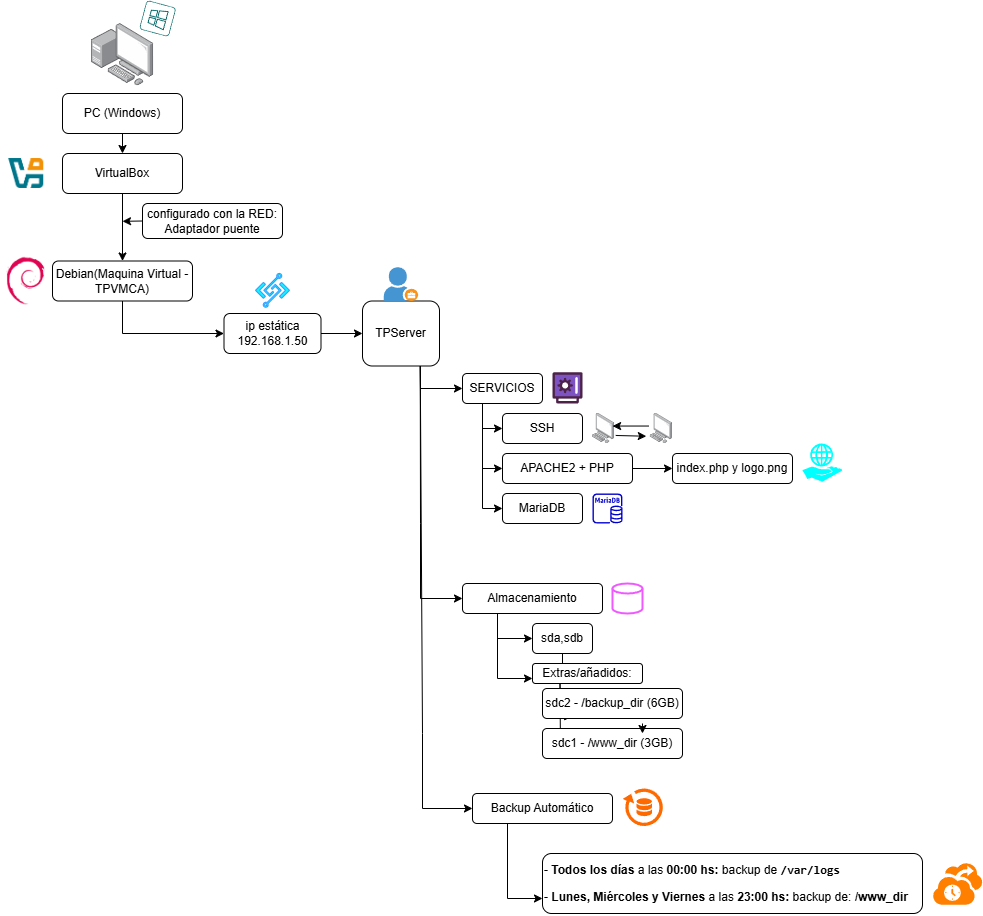

The diagram above was exported from draw.io. Its source (the exported page's mxGraphModel, read from the mxfile embedded in the PNG):
<mxGraphModel dx="2050" dy="2003" grid="1" gridSize="10" guides="1" tooltips="0" connect="1" arrows="1" fold="1" page="1" pageScale="1" pageWidth="827" pageHeight="1169" math="0" shadow="0">
  <root>
    <mxCell id="0" />
    <mxCell id="1" parent="0" />
    <mxCell id="qXsBchrg4AIQI-_iastE-4" style="edgeStyle=orthogonalEdgeStyle;rounded=0;orthogonalLoop=1;jettySize=auto;html=1;exitX=0.5;exitY=1;exitDx=0;exitDy=0;entryX=0.5;entryY=0;entryDx=0;entryDy=0;" parent="1" source="qXsBchrg4AIQI-_iastE-2" target="qXsBchrg4AIQI-_iastE-3" edge="1">
      <mxGeometry relative="1" as="geometry" />
    </mxCell>
    <mxCell id="qXsBchrg4AIQI-_iastE-2" value="PC (Windows)" style="rounded=1;whiteSpace=wrap;html=1;" parent="1" vertex="1">
      <mxGeometry x="120" y="40" width="120" height="40" as="geometry" />
    </mxCell>
    <mxCell id="qXsBchrg4AIQI-_iastE-6" value="" style="edgeStyle=orthogonalEdgeStyle;rounded=0;orthogonalLoop=1;jettySize=auto;html=1;" parent="1" source="qXsBchrg4AIQI-_iastE-3" target="qXsBchrg4AIQI-_iastE-5" edge="1">
      <mxGeometry relative="1" as="geometry" />
    </mxCell>
    <mxCell id="qXsBchrg4AIQI-_iastE-3" value="VirtualBox" style="rounded=1;whiteSpace=wrap;html=1;" parent="1" vertex="1">
      <mxGeometry x="120" y="100" width="120" height="40" as="geometry" />
    </mxCell>
    <mxCell id="qXsBchrg4AIQI-_iastE-13" style="edgeStyle=orthogonalEdgeStyle;rounded=0;orthogonalLoop=1;jettySize=auto;html=1;exitX=0.5;exitY=1;exitDx=0;exitDy=0;entryX=0;entryY=0.5;entryDx=0;entryDy=0;" parent="1" source="qXsBchrg4AIQI-_iastE-5" target="qXsBchrg4AIQI-_iastE-11" edge="1">
      <mxGeometry relative="1" as="geometry">
        <mxPoint x="280" y="320" as="targetPoint" />
      </mxGeometry>
    </mxCell>
    <mxCell id="qXsBchrg4AIQI-_iastE-5" value="Debian(Maquina Virtual - TPVMCA)" style="whiteSpace=wrap;html=1;rounded=1;" parent="1" vertex="1">
      <mxGeometry x="110" y="207.5" width="140" height="40" as="geometry" />
    </mxCell>
    <mxCell id="qXsBchrg4AIQI-_iastE-55" style="edgeStyle=none;rounded=0;orthogonalLoop=1;jettySize=auto;html=1;exitX=0;exitY=0.5;exitDx=0;exitDy=0;" parent="1" source="qXsBchrg4AIQI-_iastE-7" edge="1">
      <mxGeometry relative="1" as="geometry">
        <mxPoint x="180" y="167.82352941176475" as="targetPoint" />
      </mxGeometry>
    </mxCell>
    <mxCell id="qXsBchrg4AIQI-_iastE-7" value="configurado con la RED: Adaptador puente" style="rounded=1;whiteSpace=wrap;html=1;" parent="1" vertex="1">
      <mxGeometry x="200" y="150" width="140" height="35" as="geometry" />
    </mxCell>
    <mxCell id="qXsBchrg4AIQI-_iastE-14" style="edgeStyle=orthogonalEdgeStyle;rounded=0;orthogonalLoop=1;jettySize=auto;html=1;exitX=1;exitY=0.5;exitDx=0;exitDy=0;entryX=0;entryY=0.5;entryDx=0;entryDy=0;" parent="1" source="qXsBchrg4AIQI-_iastE-11" target="qXsBchrg4AIQI-_iastE-15" edge="1">
      <mxGeometry relative="1" as="geometry">
        <mxPoint x="410" y="279.5882352941177" as="targetPoint" />
      </mxGeometry>
    </mxCell>
    <mxCell id="qXsBchrg4AIQI-_iastE-11" value="ip estática&lt;div&gt;192.168.1.50&lt;/div&gt;" style="rounded=1;whiteSpace=wrap;html=1;" parent="1" vertex="1">
      <mxGeometry x="281.5" y="260" width="97" height="40" as="geometry" />
    </mxCell>
    <mxCell id="qXsBchrg4AIQI-_iastE-42" style="edgeStyle=none;rounded=0;orthogonalLoop=1;jettySize=auto;html=1;exitX=0.75;exitY=1;exitDx=0;exitDy=0;entryX=0;entryY=0.5;entryDx=0;entryDy=0;" parent="1" source="qXsBchrg4AIQI-_iastE-15" target="qXsBchrg4AIQI-_iastE-17" edge="1">
      <mxGeometry relative="1" as="geometry">
        <Array as="points">
          <mxPoint x="478" y="335" />
        </Array>
      </mxGeometry>
    </mxCell>
    <mxCell id="qXsBchrg4AIQI-_iastE-43" style="edgeStyle=none;rounded=0;orthogonalLoop=1;jettySize=auto;html=1;exitX=0.75;exitY=1;exitDx=0;exitDy=0;entryX=0;entryY=0.5;entryDx=0;entryDy=0;" parent="1" source="qXsBchrg4AIQI-_iastE-15" target="qXsBchrg4AIQI-_iastE-18" edge="1">
      <mxGeometry relative="1" as="geometry">
        <Array as="points">
          <mxPoint x="480" y="680" />
          <mxPoint x="480" y="755" />
        </Array>
      </mxGeometry>
    </mxCell>
    <mxCell id="qXsBchrg4AIQI-_iastE-44" style="edgeStyle=none;rounded=0;orthogonalLoop=1;jettySize=auto;html=1;exitX=0.75;exitY=1;exitDx=0;exitDy=0;entryX=0;entryY=0.5;entryDx=0;entryDy=0;" parent="1" source="qXsBchrg4AIQI-_iastE-15" target="qXsBchrg4AIQI-_iastE-21" edge="1">
      <mxGeometry relative="1" as="geometry">
        <Array as="points">
          <mxPoint x="478" y="470" />
          <mxPoint x="478" y="545" />
        </Array>
      </mxGeometry>
    </mxCell>
    <mxCell id="qXsBchrg4AIQI-_iastE-15" value="TPServer" style="rounded=1;whiteSpace=wrap;html=1;" parent="1" vertex="1">
      <mxGeometry x="420" y="247.5" width="77" height="65" as="geometry" />
    </mxCell>
    <mxCell id="qXsBchrg4AIQI-_iastE-48" style="edgeStyle=none;rounded=0;orthogonalLoop=1;jettySize=auto;html=1;exitX=0.25;exitY=1;exitDx=0;exitDy=0;entryX=0;entryY=0.5;entryDx=0;entryDy=0;" parent="1" source="qXsBchrg4AIQI-_iastE-17" target="qXsBchrg4AIQI-_iastE-45" edge="1">
      <mxGeometry relative="1" as="geometry">
        <Array as="points">
          <mxPoint x="540" y="375" />
        </Array>
      </mxGeometry>
    </mxCell>
    <mxCell id="qXsBchrg4AIQI-_iastE-49" style="edgeStyle=none;rounded=0;orthogonalLoop=1;jettySize=auto;html=1;exitX=0.25;exitY=1;exitDx=0;exitDy=0;entryX=0;entryY=0.5;entryDx=0;entryDy=0;" parent="1" source="qXsBchrg4AIQI-_iastE-17" target="qXsBchrg4AIQI-_iastE-46" edge="1">
      <mxGeometry relative="1" as="geometry">
        <Array as="points">
          <mxPoint x="540" y="415" />
        </Array>
      </mxGeometry>
    </mxCell>
    <mxCell id="qXsBchrg4AIQI-_iastE-50" style="edgeStyle=none;rounded=0;orthogonalLoop=1;jettySize=auto;html=1;exitX=0.25;exitY=1;exitDx=0;exitDy=0;entryX=0;entryY=0.5;entryDx=0;entryDy=0;" parent="1" source="qXsBchrg4AIQI-_iastE-17" target="qXsBchrg4AIQI-_iastE-47" edge="1">
      <mxGeometry relative="1" as="geometry">
        <Array as="points">
          <mxPoint x="540" y="455" />
        </Array>
      </mxGeometry>
    </mxCell>
    <mxCell id="qXsBchrg4AIQI-_iastE-17" value="SERVICIOS" style="rounded=1;whiteSpace=wrap;html=1;" parent="1" vertex="1">
      <mxGeometry x="520" y="320" width="80" height="30" as="geometry" />
    </mxCell>
    <mxCell id="EUCbcmyhpNk-4BuMqnv8-25" style="edgeStyle=orthogonalEdgeStyle;rounded=0;orthogonalLoop=1;jettySize=auto;html=1;exitX=0.25;exitY=1;exitDx=0;exitDy=0;entryX=0;entryY=0.75;entryDx=0;entryDy=0;" edge="1" parent="1" source="qXsBchrg4AIQI-_iastE-18" target="EUCbcmyhpNk-4BuMqnv8-23">
      <mxGeometry relative="1" as="geometry" />
    </mxCell>
    <mxCell id="qXsBchrg4AIQI-_iastE-18" value="Backup Automático" style="rounded=1;whiteSpace=wrap;html=1;" parent="1" vertex="1">
      <mxGeometry x="530" y="740" width="140" height="30" as="geometry" />
    </mxCell>
    <mxCell id="qXsBchrg4AIQI-_iastE-38" style="edgeStyle=none;rounded=0;orthogonalLoop=1;jettySize=auto;html=1;exitX=0.25;exitY=1;exitDx=0;exitDy=0;entryX=0;entryY=0.5;entryDx=0;entryDy=0;" parent="1" source="qXsBchrg4AIQI-_iastE-21" target="qXsBchrg4AIQI-_iastE-22" edge="1">
      <mxGeometry relative="1" as="geometry">
        <Array as="points">
          <mxPoint x="555" y="585" />
        </Array>
      </mxGeometry>
    </mxCell>
    <mxCell id="qXsBchrg4AIQI-_iastE-39" style="edgeStyle=none;rounded=0;orthogonalLoop=1;jettySize=auto;html=1;exitX=0.25;exitY=1;exitDx=0;exitDy=0;entryX=0;entryY=0.75;entryDx=0;entryDy=0;" parent="1" source="qXsBchrg4AIQI-_iastE-21" target="qXsBchrg4AIQI-_iastE-23" edge="1">
      <mxGeometry relative="1" as="geometry">
        <Array as="points">
          <mxPoint x="555" y="625" />
        </Array>
      </mxGeometry>
    </mxCell>
    <mxCell id="qXsBchrg4AIQI-_iastE-21" value="Almacenamiento" style="rounded=1;whiteSpace=wrap;html=1;" parent="1" vertex="1">
      <mxGeometry x="520" y="530" width="140" height="30" as="geometry" />
    </mxCell>
    <mxCell id="qXsBchrg4AIQI-_iastE-29" value="" style="edgeStyle=orthogonalEdgeStyle;rounded=0;orthogonalLoop=1;jettySize=auto;html=1;" parent="1" source="qXsBchrg4AIQI-_iastE-22" target="qXsBchrg4AIQI-_iastE-23" edge="1">
      <mxGeometry relative="1" as="geometry" />
    </mxCell>
    <mxCell id="qXsBchrg4AIQI-_iastE-22" value="sda,sdb" style="rounded=1;whiteSpace=wrap;html=1;" parent="1" vertex="1">
      <mxGeometry x="590" y="570" width="60" height="30" as="geometry" />
    </mxCell>
    <mxCell id="qXsBchrg4AIQI-_iastE-40" style="edgeStyle=none;rounded=0;orthogonalLoop=1;jettySize=auto;html=1;exitX=0.25;exitY=1;exitDx=0;exitDy=0;entryX=0;entryY=0.75;entryDx=0;entryDy=0;" parent="1" source="qXsBchrg4AIQI-_iastE-23" edge="1">
      <mxGeometry relative="1" as="geometry">
        <mxPoint x="630" y="662.5" as="targetPoint" />
        <Array as="points">
          <mxPoint x="618" y="663" />
        </Array>
      </mxGeometry>
    </mxCell>
    <mxCell id="qXsBchrg4AIQI-_iastE-41" style="edgeStyle=none;rounded=0;orthogonalLoop=1;jettySize=auto;html=1;exitX=0.25;exitY=1;exitDx=0;exitDy=0;entryX=0;entryY=0.75;entryDx=0;entryDy=0;" parent="1" source="qXsBchrg4AIQI-_iastE-23" edge="1">
      <mxGeometry relative="1" as="geometry">
        <mxPoint x="630" y="702.5" as="targetPoint" />
        <Array as="points">
          <mxPoint x="618" y="700" />
        </Array>
      </mxGeometry>
    </mxCell>
    <mxCell id="qXsBchrg4AIQI-_iastE-23" value="Extras/añadidos:" style="rounded=1;whiteSpace=wrap;html=1;" parent="1" vertex="1">
      <mxGeometry x="590" y="610" width="110" height="20" as="geometry" />
    </mxCell>
    <mxCell id="qXsBchrg4AIQI-_iastE-24" value="&lt;div&gt;sdc1 - /www_dir (3GB)&lt;/div&gt;" style="rounded=1;whiteSpace=wrap;html=1;" parent="1" vertex="1">
      <mxGeometry x="600" y="675" width="140" height="30" as="geometry" />
    </mxCell>
    <mxCell id="qXsBchrg4AIQI-_iastE-36" value="" style="edgeStyle=orthogonalEdgeStyle;rounded=0;orthogonalLoop=1;jettySize=auto;html=1;" parent="1" edge="1">
      <mxGeometry relative="1" as="geometry">
        <mxPoint x="700" y="670" as="sourcePoint" />
        <mxPoint x="700" y="680" as="targetPoint" />
      </mxGeometry>
    </mxCell>
    <mxCell id="qXsBchrg4AIQI-_iastE-26" value="sdc2 - /backup_dir (6GB)" style="rounded=1;whiteSpace=wrap;html=1;" parent="1" vertex="1">
      <mxGeometry x="600" y="635" width="140" height="30" as="geometry" />
    </mxCell>
    <mxCell id="qXsBchrg4AIQI-_iastE-45" value="SSH" style="rounded=1;whiteSpace=wrap;html=1;" parent="1" vertex="1">
      <mxGeometry x="560" y="360" width="80" height="30" as="geometry" />
    </mxCell>
    <mxCell id="qXsBchrg4AIQI-_iastE-52" style="edgeStyle=none;rounded=0;orthogonalLoop=1;jettySize=auto;html=1;exitX=1;exitY=0.5;exitDx=0;exitDy=0;entryX=0;entryY=0.5;entryDx=0;entryDy=0;" parent="1" source="qXsBchrg4AIQI-_iastE-46" target="qXsBchrg4AIQI-_iastE-51" edge="1">
      <mxGeometry relative="1" as="geometry" />
    </mxCell>
    <mxCell id="qXsBchrg4AIQI-_iastE-46" value="APACHE2 + PHP" style="rounded=1;whiteSpace=wrap;html=1;" parent="1" vertex="1">
      <mxGeometry x="560" y="400" width="130" height="30" as="geometry" />
    </mxCell>
    <mxCell id="qXsBchrg4AIQI-_iastE-47" value="MariaDB" style="rounded=1;whiteSpace=wrap;html=1;" parent="1" vertex="1">
      <mxGeometry x="560" y="440" width="80" height="30" as="geometry" />
    </mxCell>
    <mxCell id="qXsBchrg4AIQI-_iastE-51" value="index.php y logo.png" style="rounded=1;whiteSpace=wrap;html=1;" parent="1" vertex="1">
      <mxGeometry x="730" y="400" width="120" height="30" as="geometry" />
    </mxCell>
    <mxCell id="EUCbcmyhpNk-4BuMqnv8-10" value="" style="shape=image;html=1;verticalAlign=top;verticalLabelPosition=bottom;labelBackgroundColor=#ffffff;imageAspect=0;aspect=fixed;image=https://cdn1.iconfinder.com/data/icons/KDE_Crystal_Diamond_2.5_Classical_Mod/128x128/apps/debian.png" vertex="1" parent="1">
      <mxGeometry x="57.5" y="201.25" width="52.5" height="52.5" as="geometry" />
    </mxCell>
    <mxCell id="EUCbcmyhpNk-4BuMqnv8-13" value="" style="shape=image;verticalLabelPosition=bottom;labelBackgroundColor=default;verticalAlign=top;aspect=fixed;imageAspect=0;image=data:image/png,(base64 omitted: 47616 chars);" vertex="1" parent="1">
      <mxGeometry x="66.25" y="105.02000000000001" width="35" height="29.95" as="geometry" />
    </mxCell>
    <mxCell id="EUCbcmyhpNk-4BuMqnv8-14" value="" style="image;points=[];aspect=fixed;html=1;align=center;shadow=0;dashed=0;image=img/lib/allied_telesis/computer_and_terminals/Personal_Computer_with_Server.svg;" vertex="1" parent="1">
      <mxGeometry x="148.8" y="-29.999999999999986" width="62.400000000000006" height="62.400000000000006" as="geometry" />
    </mxCell>
    <mxCell id="EUCbcmyhpNk-4BuMqnv8-15" value="" style="sketch=0;verticalLabelPosition=bottom;sketch=0;aspect=fixed;html=1;verticalAlign=top;strokeColor=none;fillColor=#006666;align=center;outlineConnect=0;pointerEvents=1;shape=mxgraph.citrix2.windows_app;rotation=15;" vertex="1" parent="1">
      <mxGeometry x="199.99999999999997" y="-50" width="30.4" height="30" as="geometry" />
    </mxCell>
    <mxCell id="EUCbcmyhpNk-4BuMqnv8-18" value="" style="verticalLabelPosition=bottom;aspect=fixed;html=1;shape=mxgraph.salesforce.financial_services;" vertex="1" parent="1">
      <mxGeometry x="610" y="318.75" width="30" height="31.25" as="geometry" />
    </mxCell>
    <mxCell id="EUCbcmyhpNk-4BuMqnv8-19" value="" style="strokeWidth=2;html=1;shape=mxgraph.flowchart.database;whiteSpace=wrap;strokeColor=#EE5AFF;" vertex="1" parent="1">
      <mxGeometry x="670" y="530" width="30" height="30" as="geometry" />
    </mxCell>
    <mxCell id="EUCbcmyhpNk-4BuMqnv8-21" value="" style="points=[];aspect=fixed;html=1;align=center;shadow=0;dashed=0;fillColor=#FF6A00;strokeColor=none;shape=mxgraph.alibaba_cloud.dbs_database_backup;" vertex="1" parent="1">
      <mxGeometry x="680" y="735" width="42.82" height="40" as="geometry" />
    </mxCell>
    <mxCell id="EUCbcmyhpNk-4BuMqnv8-23" value="&lt;p style=&quot;&quot;&gt;&lt;span style=&quot;background-color: transparent; color: light-dark(rgb(0, 0, 0), rgb(255, 255, 255));&quot;&gt;-&amp;nbsp;&lt;/span&gt;&lt;strong style=&quot;background-color: transparent; color: light-dark(rgb(0, 0, 0), rgb(255, 255, 255));&quot;&gt;Todos los días&lt;/strong&gt;&lt;span style=&quot;background-color: transparent; color: light-dark(rgb(0, 0, 0), rgb(255, 255, 255));&quot;&gt;&amp;nbsp;a las&amp;nbsp;&lt;/span&gt;&lt;strong style=&quot;background-color: transparent; color: light-dark(rgb(0, 0, 0), rgb(255, 255, 255));&quot;&gt;00:00 hs:&amp;nbsp;&lt;/strong&gt;&lt;span style=&quot;background-color: transparent; color: light-dark(rgb(0, 0, 0), rgb(255, 255, 255));&quot;&gt;backup de&amp;nbsp;&lt;/span&gt;&lt;code style=&quot;background-color: transparent; color: light-dark(rgb(0, 0, 0), rgb(255, 255, 255));&quot;&gt;&lt;b&gt;/var/logs&lt;/b&gt;&lt;/code&gt;&lt;/p&gt;&lt;p style=&quot;&quot;&gt;&lt;code style=&quot;background-color: transparent; color: light-dark(rgb(0, 0, 0), rgb(255, 255, 255));&quot;&gt;&lt;span style=&quot;color: light-dark(rgb(0, 0, 0), rgb(255, 255, 255)); font-family: Helvetica; background-color: transparent;&quot;&gt;-&amp;nbsp;&lt;/span&gt;&lt;strong style=&quot;color: light-dark(rgb(0, 0, 0), rgb(255, 255, 255)); font-family: Helvetica; background-color: transparent;&quot;&gt;Lunes, Miércoles y Viernes&lt;/strong&gt;&lt;span style=&quot;color: light-dark(rgb(0, 0, 0), rgb(255, 255, 255)); font-family: Helvetica; background-color: transparent;&quot;&gt;&amp;nbsp;a las&amp;nbsp;&lt;/span&gt;&lt;strong style=&quot;color: light-dark(rgb(0, 0, 0), rgb(255, 255, 255)); font-family: Helvetica; background-color: transparent;&quot;&gt;23:00 hs:&amp;nbsp;&lt;/strong&gt;&lt;span style=&quot;color: light-dark(rgb(0, 0, 0), rgb(255, 255, 255)); font-family: Helvetica; background-color: transparent;&quot;&gt;backup de:&amp;nbsp;&lt;/span&gt;&lt;span style=&quot;color: light-dark(rgb(0, 0, 0), rgb(255, 255, 255)); font-family: Helvetica; background-color: transparent;&quot;&gt;&lt;b&gt;/www_dir&lt;/b&gt;&lt;/span&gt;&lt;b&gt;&lt;/b&gt;&lt;/code&gt;&lt;/p&gt;" style="rounded=1;whiteSpace=wrap;html=1;align=left;" vertex="1" parent="1">
      <mxGeometry x="600" y="800" width="380" height="60" as="geometry" />
    </mxCell>
    <mxCell id="EUCbcmyhpNk-4BuMqnv8-26" value="" style="shadow=0;dashed=0;html=1;strokeColor=none;fillColor=#4495D1;labelPosition=center;verticalLabelPosition=bottom;verticalAlign=top;align=center;outlineConnect=0;shape=mxgraph.veeam.company_owner;" vertex="1" parent="1">
      <mxGeometry x="441.3" y="213.7" width="34.4" height="33.8" as="geometry" />
    </mxCell>
    <mxCell id="EUCbcmyhpNk-4BuMqnv8-27" value="" style="points=[];aspect=fixed;html=1;align=center;shadow=0;dashed=0;fillColor=#10F7FF;strokeColor=#3399FF;shape=mxgraph.alibaba_cloud.fc_function_compute;" vertex="1" parent="1">
      <mxGeometry x="313" y="219.95" width="34" height="33.8" as="geometry" />
    </mxCell>
    <mxCell id="EUCbcmyhpNk-4BuMqnv8-32" value="" style="image;points=[];aspect=fixed;html=1;align=center;shadow=0;dashed=0;image=img/lib/allied_telesis/computer_and_terminals/Personal_Computer.svg;" vertex="1" parent="1">
      <mxGeometry x="650" y="360" width="22.14" height="30" as="geometry" />
    </mxCell>
    <mxCell id="EUCbcmyhpNk-4BuMqnv8-33" value="" style="image;points=[];aspect=fixed;html=1;align=center;shadow=0;dashed=0;image=img/lib/allied_telesis/computer_and_terminals/Personal_Computer.svg;" vertex="1" parent="1">
      <mxGeometry x="707.86" y="360" width="22.14" height="30" as="geometry" />
    </mxCell>
    <mxCell id="EUCbcmyhpNk-4BuMqnv8-38" value="" style="endArrow=classic;html=1;rounded=0;exitX=1.049;exitY=0.732;exitDx=0;exitDy=0;exitPerimeter=0;entryX=-0.183;entryY=0.758;entryDx=0;entryDy=0;entryPerimeter=0;" edge="1" parent="1" source="EUCbcmyhpNk-4BuMqnv8-32" target="EUCbcmyhpNk-4BuMqnv8-33">
      <mxGeometry width="50" height="50" relative="1" as="geometry">
        <mxPoint x="670" y="420" as="sourcePoint" />
        <mxPoint x="720" y="370" as="targetPoint" />
      </mxGeometry>
    </mxCell>
    <mxCell id="EUCbcmyhpNk-4BuMqnv8-39" value="" style="endArrow=classic;html=1;rounded=0;exitX=-0.077;exitY=0.418;exitDx=0;exitDy=0;exitPerimeter=0;entryX=0.907;entryY=0.418;entryDx=0;entryDy=0;entryPerimeter=0;" edge="1" parent="1" source="EUCbcmyhpNk-4BuMqnv8-33" target="EUCbcmyhpNk-4BuMqnv8-32">
      <mxGeometry width="50" height="50" relative="1" as="geometry">
        <mxPoint x="680" y="333.79" as="sourcePoint" />
        <mxPoint x="711" y="334.79" as="targetPoint" />
      </mxGeometry>
    </mxCell>
    <mxCell id="EUCbcmyhpNk-4BuMqnv8-51" value="" style="points=[];aspect=fixed;html=1;align=center;shadow=0;dashed=0;fillColor=#00FFFF;strokeColor=none;shape=mxgraph.alibaba_cloud.elastic_web_hosting;" vertex="1" parent="1">
      <mxGeometry x="860" y="390" width="40" height="38.42" as="geometry" />
    </mxCell>
    <mxCell id="EUCbcmyhpNk-4BuMqnv8-52" value="" style="sketch=0;outlineConnect=0;fontColor=#232F3E;gradientColor=none;fillColor=#0000CC;strokeColor=none;dashed=0;verticalLabelPosition=bottom;verticalAlign=top;align=center;html=1;fontSize=12;fontStyle=0;aspect=fixed;pointerEvents=1;shape=mxgraph.aws4.rds_mariadb_instance;" vertex="1" parent="1">
      <mxGeometry x="650" y="440" width="30" height="30" as="geometry" />
    </mxCell>
    <mxCell id="EUCbcmyhpNk-4BuMqnv8-53" value="" style="verticalLabelPosition=bottom;html=1;verticalAlign=top;align=center;strokeColor=none;fillColor=#FF8000;shape=mxgraph.azure.backup_service;" vertex="1" parent="1">
      <mxGeometry x="990" y="808.75" width="50" height="42.5" as="geometry" />
    </mxCell>
  </root>
</mxGraphModel>